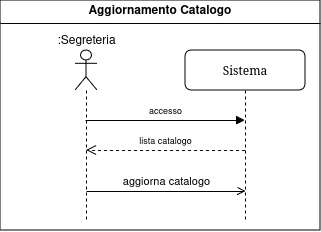

The diagram above was exported from draw.io. Its source (the exported page's mxGraphModel, read from the mxfile embedded in the PNG):
<mxGraphModel dx="989" dy="521" grid="1" gridSize="10" guides="1" tooltips="1" connect="1" arrows="1" fold="1" page="1" pageScale="1" pageWidth="1100" pageHeight="850" background="none" math="0" shadow="0">
  <root>
    <mxCell id="0" />
    <mxCell id="1" parent="0" />
    <mxCell id="2" value="Sistema" style="shape=umlLifeline;perimeter=lifelinePerimeter;whiteSpace=wrap;html=1;container=1;collapsible=0;recursiveResize=0;outlineConnect=0;rounded=1;shadow=0;comic=0;labelBackgroundColor=none;strokeWidth=1;fontFamily=Verdana;fontSize=12;align=center;" vertex="1" parent="1">
      <mxGeometry x="1035" y="80" width="120" height="170" as="geometry" />
    </mxCell>
    <mxCell id="3" value="" style="shape=umlLifeline;perimeter=lifelinePerimeter;whiteSpace=wrap;html=1;container=1;dropTarget=0;collapsible=0;recursiveResize=0;outlineConnect=0;portConstraint=eastwest;newEdgeStyle={&quot;curved&quot;:0,&quot;rounded&quot;:0};participant=umlActor;" vertex="1" parent="1">
      <mxGeometry x="925" y="80" width="22" height="170" as="geometry" />
    </mxCell>
    <mxCell id="4" value=":Segreteria" style="text;html=1;align=center;verticalAlign=middle;resizable=0;points=[];autosize=1;strokeColor=none;fillColor=none;" vertex="1" parent="1">
      <mxGeometry x="896" y="56" width="80" height="30" as="geometry" />
    </mxCell>
    <mxCell id="5" value="Aggiornamento Catalogo" style="swimlane;whiteSpace=wrap;html=1;" vertex="1" parent="1">
      <mxGeometry x="850" y="30" width="320" height="230" as="geometry" />
    </mxCell>
    <mxCell id="6" value="&lt;font style=&quot;font-size: 9px;&quot;&gt;accesso&lt;/font&gt;" style="html=1;verticalAlign=bottom;startArrow=none;endArrow=block;startSize=8;curved=0;rounded=0;endFill=1;startFill=0;" edge="1" parent="5">
      <mxGeometry relative="1" as="geometry">
        <mxPoint x="85" y="120" as="sourcePoint" />
        <mxPoint x="244.5" y="120" as="targetPoint" />
      </mxGeometry>
    </mxCell>
    <mxCell id="7" value="&lt;font style=&quot;font-size: 9px;&quot;&gt;lista catalogo&lt;br&gt;&lt;/font&gt;" style="html=1;verticalAlign=bottom;endArrow=open;dashed=1;endSize=8;curved=0;rounded=0;" edge="1" parent="5">
      <mxGeometry relative="1" as="geometry">
        <mxPoint x="244.5" y="150" as="sourcePoint" />
        <mxPoint x="86.09999999999991" y="150" as="targetPoint" />
      </mxGeometry>
    </mxCell>
    <mxCell id="8" value="aggiorna catalogo" style="html=1;verticalAlign=bottom;startArrow=none;endArrow=open;startSize=8;curved=0;rounded=0;endFill=0;startFill=0;" edge="1" parent="1">
      <mxGeometry relative="1" as="geometry">
        <mxPoint x="936" y="221" as="sourcePoint" />
        <mxPoint x="1095.5" y="221" as="targetPoint" />
      </mxGeometry>
    </mxCell>
  </root>
</mxGraphModel>